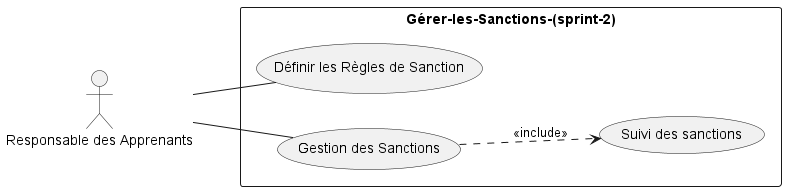

The diagram above was rendered by PlantUML. Its source (embedded in the PNG):
@startuml
left to right direction
actor "Responsable des Apprenants" as Admin

rectangle Gérer-les-Sanctions-(sprint-2) {
  usecase "Définir les Règles de Sanction" as UC1
  usecase "Suivi des sanctions" as UC2
  usecase "Gestion des Sanctions" as UC5
}

Admin -- UC5
Admin -- UC1

UC5 ..> UC2 : <<include>>

@enduml